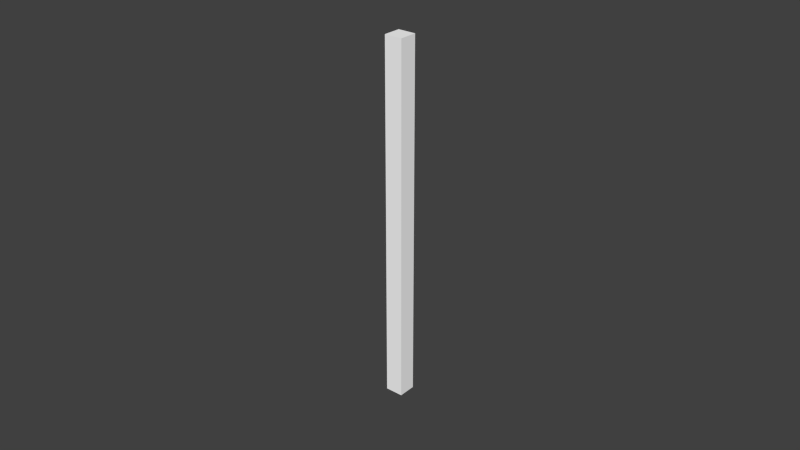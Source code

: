 # Source: selectionbox.blend  (saved by Blender 2.76.0; exported with 4.5.12 LTS)
import bpy
from mathutils import Matrix  # noqa: F401  (used for matrix-valued properties, if any)

bpy.ops.wm.read_factory_settings(use_empty=True)
scene = bpy.context.scene
scene.name = 'Scene'

# ---- collections
col_collection_1 = bpy.data.collections.new('Collection 1'); scene.collection.children.link(col_collection_1)
col_collection_1.hide_render = True
col_collection_1.hide_viewport = True
col_collection_2 = bpy.data.collections.new('Collection 2'); scene.collection.children.link(col_collection_2)
col_collection_2.hide_render = True
col_collection_2.hide_viewport = True
col_collection_3 = bpy.data.collections.new('Collection 3'); scene.collection.children.link(col_collection_3)

# ---- materials (node trees are filled in below, after node groups)
mat_transparent = bpy.data.materials.new('Transparent')
mat_transparent.alpha_threshold = 0.0
mat_transparent.use_transparent_shadow = False
mat_transparent.diffuse_color = (1.0, 1.0, 1.0, 1.0)
mat_transparent.roughness = 0.5
mat_transparent.line_color = (0.0, 0.0, 0.0, 1.0)

# ---- material node trees

# ---- world
world_world = bpy.data.worlds.new('World'); scene.world = world_world
world_world.color = (0.05088, 0.05088, 0.05088)
world_world.use_sun_shadow = False
world_world.sun_shadow_jitter_overblur = 0.0
world_world.cycles.sampling_method = 'MANUAL'
world_world.cycles.sample_map_resolution = 256

# ---- meshes
me_cube_005 = bpy.data.meshes.new('Cube.005')
me_cube_005.from_pydata([(-5.96e-08, -0.5, -0.5), (1.788e-07, 0.5, -0.5), (-1.788e-07, -0.5, 0.5), (2.98e-08, 0.5, 0.5)], [], [(0, 2, 3, 1)])
me_cube_005.materials.append(mat_transparent)
me_cube_005.use_remesh_preserve_volume = False
me_cube_005.use_remesh_preserve_attributes = False
me_cube_005.use_mirror_vertex_groups = False
me_cube_005.update()
me_cube_004 = bpy.data.meshes.new('Cube.004')
me_cube_004.from_pydata([(0.5, -2.98e-08, -0.5), (-0.5, 1.788e-07, -0.5), (0.5, -2.682e-07, 0.5), (-0.5, 0.0, 0.5)], [], [(2, 0, 1, 3)])
me_cube_004.materials.append(mat_transparent)
me_cube_004.use_remesh_preserve_volume = False
me_cube_004.use_remesh_preserve_attributes = False
me_cube_004.use_mirror_vertex_groups = False
me_cube_004.update()
me_cube_003 = bpy.data.meshes.new('Cube.003')
me_cube_003.from_pydata([(0.5, 0.0, -0.5), (-0.5, 8.941e-08, -0.5), (0.5, -2.98e-07, 0.5), (-0.5, 1.788e-07, 0.5)], [], [(0, 2, 3, 1)])
me_cube_003.materials.append(mat_transparent)
me_cube_003.use_remesh_preserve_volume = False
me_cube_003.use_remesh_preserve_attributes = False
me_cube_003.use_mirror_vertex_groups = False
me_cube_003.update()
me_cube_002 = bpy.data.meshes.new('Cube.002')
me_cube_002.from_pydata([(0.5, 0.5, 1.192e-07), (0.5, -0.5, 1.192e-07), (-0.5, -0.5, 1.192e-07), (-0.5, 0.5, 1.192e-07)], [], [(0, 3, 2, 1)])
me_cube_002.materials.append(mat_transparent)
me_cube_002.use_remesh_preserve_volume = False
me_cube_002.use_remesh_preserve_attributes = False
me_cube_002.use_mirror_vertex_groups = False
me_cube_002.update()
me_cube_001 = bpy.data.meshes.new('Cube.001')
me_cube_001.from_pydata([(0.0, 0.5, -0.5), (0.0, -0.5, -0.5), (2.384e-07, 0.5, 0.5), (-3.278e-07, -0.5, 0.5)], [], [(0, 2, 3, 1)])
me_cube_001.materials.append(mat_transparent)
me_cube_001.use_remesh_preserve_volume = False
me_cube_001.use_remesh_preserve_attributes = False
me_cube_001.use_mirror_vertex_groups = False
me_cube_001.update()
me_cube = bpy.data.meshes.new('Cube')
me_cube.from_pydata([(0.5, 0.5, -1.192e-07), (0.5, -0.5, -1.192e-07), (-0.5, -0.5, -1.192e-07), (-0.5, 0.5, -1.192e-07)], [], [(0, 1, 2, 3)])
me_cube.materials.append(mat_transparent)
me_cube.use_remesh_preserve_volume = False
me_cube.use_remesh_preserve_attributes = False
me_cube.use_mirror_vertex_groups = False
me_cube.update()
me_cube_011 = bpy.data.meshes.new('Cube.011')
me_cube_011.from_pydata([(-0.5, 0.0, -0.5), (-0.5, 0.0, 0.5), (0.5, 0.0, -0.5), (0.5, 0.0, 0.5)], [], [(1, 0, 2, 3)])
me_cube_011.materials.append(mat_transparent)
me_cube_011.use_remesh_preserve_volume = False
me_cube_011.use_remesh_preserve_attributes = False
me_cube_011.use_mirror_vertex_groups = False
me_cube_011.update()
me_cube_010 = bpy.data.meshes.new('Cube.010')
me_cube_010.from_pydata([(0.0, -0.5, -0.5), (0.0, -0.5, 0.5), (0.0, 0.5, -0.5), (0.0, 0.5, 0.5)], [], [(1, 0, 2, 3)])
me_cube_010.materials.append(mat_transparent)
me_cube_010.use_remesh_preserve_volume = False
me_cube_010.use_remesh_preserve_attributes = False
me_cube_010.use_mirror_vertex_groups = False
me_cube_010.update()
me_cube_009 = bpy.data.meshes.new('Cube.009')
me_cube_009.from_pydata([(-0.5, 0.0, -0.5), (-0.5, 0.0, 0.5), (0.5, 0.0, -0.5), (0.5, 0.0, 0.5)], [], [(3, 2, 0, 1)])
me_cube_009.materials.append(mat_transparent)
me_cube_009.use_remesh_preserve_volume = False
me_cube_009.use_remesh_preserve_attributes = False
me_cube_009.use_mirror_vertex_groups = False
me_cube_009.update()
me_cube_008 = bpy.data.meshes.new('Cube.008')
me_cube_008.from_pydata([(-0.5, -0.5, 1.192e-07), (-0.5, 0.5, 1.192e-07), (0.5, -0.5, 1.192e-07), (0.5, 0.5, 1.192e-07)], [], [(2, 0, 1, 3)])
me_cube_008.materials.append(mat_transparent)
me_cube_008.use_remesh_preserve_volume = False
me_cube_008.use_remesh_preserve_attributes = False
me_cube_008.use_mirror_vertex_groups = False
me_cube_008.update()
me_cube_007 = bpy.data.meshes.new('Cube.007')
me_cube_007.from_pydata([(0.0, -0.5, -0.5), (0.0, -0.5, 0.5), (0.0, 0.5, -0.5), (0.0, 0.5, 0.5)], [], [(3, 2, 0, 1)])
me_cube_007.materials.append(mat_transparent)
me_cube_007.use_remesh_preserve_volume = False
me_cube_007.use_remesh_preserve_attributes = False
me_cube_007.use_mirror_vertex_groups = False
me_cube_007.update()
me_cube_006 = bpy.data.meshes.new('Cube.006')
me_cube_006.from_pydata([(-0.5, -0.5, -1.192e-07), (-0.5, 0.5, -1.192e-07), (0.5, -0.5, -1.192e-07), (0.5, 0.5, -1.192e-07)], [], [(0, 2, 3, 1)])
me_cube_006.materials.append(mat_transparent)
me_cube_006.use_remesh_preserve_volume = False
me_cube_006.use_remesh_preserve_attributes = False
me_cube_006.use_mirror_vertex_groups = False
me_cube_006.update()
me_cube_018 = bpy.data.meshes.new('Cube.018')
me_cube_018.from_pydata([(0.005, 0.005, -0.5), (0.005, 0.005, 0.5), (0.03, 0.005, 0.5), (0.03, 0.005, -0.5)], [], [(2, 1, 0, 3)])
me_cube_018.materials.append(mat_transparent)
me_cube_018.use_remesh_preserve_volume = False
me_cube_018.use_remesh_preserve_attributes = False
me_cube_018.use_mirror_vertex_groups = False
me_cube_018.update()
me_cube_017 = bpy.data.meshes.new('Cube.017')
me_cube_017.from_pydata([(-0.005, 0.005, -0.5), (-0.005, 0.005, 0.5), (-0.005, 0.03, 0.5), (-0.005, 0.03, -0.5), (-0.03, 0.005, 0.5), (-0.03, 0.005, -0.5)], [], [(2, 1, 0, 3), (5, 0, 1, 4)])
me_cube_017.materials.append(mat_transparent)
me_cube_017.use_remesh_preserve_volume = False
me_cube_017.use_remesh_preserve_attributes = False
me_cube_017.use_mirror_vertex_groups = False
me_cube_017.update()
me_cube_016 = bpy.data.meshes.new('Cube.016')
me_cube_016.from_pydata([(0.005, 0.005, -0.5), (0.005, 0.005, 0.5), (0.005, 0.03, 0.5), (0.005, 0.03, -0.5)], [], [(3, 0, 1, 2)])
me_cube_016.materials.append(mat_transparent)
me_cube_016.use_remesh_preserve_volume = False
me_cube_016.use_remesh_preserve_attributes = False
me_cube_016.use_mirror_vertex_groups = False
me_cube_016.update()
me_cube_015 = bpy.data.meshes.new('Cube.015')
me_cube_015.from_pydata([(0.005, -0.005, -0.5), (0.005, -0.005, 0.5), (0.005, -0.03, 0.5), (0.005, -0.03, -0.5), (0.03, -0.005, 0.5), (0.03, -0.005, -0.5)], [], [(5, 0, 1, 4), (2, 1, 0, 3)])
me_cube_015.materials.append(mat_transparent)
me_cube_015.use_remesh_preserve_volume = False
me_cube_015.use_remesh_preserve_attributes = False
me_cube_015.use_mirror_vertex_groups = False
me_cube_015.update()
me_cube_014 = bpy.data.meshes.new('Cube.014')
me_cube_014.from_pydata([(-0.025, -0.025, 0.01), (-0.025, 0.025, 0.01), (0.025, -0.025, 0.01), (0.025, 0.025, 0.01)], [], [(0, 1, 3, 2)])
me_cube_014.materials.append(mat_transparent)
me_cube_014.use_remesh_preserve_volume = False
me_cube_014.use_remesh_preserve_attributes = False
me_cube_014.use_mirror_vertex_groups = False
me_cube_014.update()
me_cube_013 = bpy.data.meshes.new('Cube.013')
me_cube_013.from_pydata([(-0.025, -0.025, -0.01), (-0.025, 0.025, -0.01), (0.025, -0.025, -0.01), (0.025, 0.025, -0.01)], [], [(2, 3, 1, 0)])
me_cube_013.materials.append(mat_transparent)
me_cube_013.use_remesh_preserve_volume = False
me_cube_013.use_remesh_preserve_attributes = False
me_cube_013.use_mirror_vertex_groups = False
me_cube_013.update()
me_cube_012 = bpy.data.meshes.new('Cube.012')
me_cube_012.from_pydata([(-0.005, -0.005, -0.5), (-0.005, -0.005, 0.5), (-0.03, -0.005, 0.5), (-0.03, -0.005, -0.5), (-0.005, -0.03, 0.5), (-0.005, -0.03, -0.5)], [], [(5, 0, 1, 4), (2, 1, 0, 3)])
me_cube_012.materials.append(mat_transparent)
me_cube_012.use_remesh_preserve_volume = False
me_cube_012.use_remesh_preserve_attributes = False
me_cube_012.use_mirror_vertex_groups = False
me_cube_012.update()

# ---- objects
ob_out_x = bpy.data.objects.new('out-X', me_cube_005)
ob_out_y = bpy.data.objects.new('out+Y', me_cube_004)
ob_out_y_1 = bpy.data.objects.new('out-Y', me_cube_003)
ob_out_z = bpy.data.objects.new('out+Z', me_cube_002)
ob_out_x_1 = bpy.data.objects.new('out+X', me_cube_001)
ob_out_z_1 = bpy.data.objects.new('out-Z', me_cube)
ob_in_y = bpy.data.objects.new('in+Y', me_cube_011)
ob_in_x = bpy.data.objects.new('in-X', me_cube_010)
ob_in_y_1 = bpy.data.objects.new('in-Y', me_cube_009)
ob_in_z = bpy.data.objects.new('in+Z', me_cube_008)
ob_in_x_1 = bpy.data.objects.new('in+X', me_cube_007)
ob_in_z_1 = bpy.data.objects.new('in-Z', me_cube_006)
ob_border_006 = bpy.data.objects.new('border.006', me_cube_018)
ob_border_005 = bpy.data.objects.new('border.005', me_cube_017)
ob_border_004 = bpy.data.objects.new('border.004', me_cube_016)
ob_border_003 = bpy.data.objects.new('border.003', me_cube_015)
ob_border_002 = bpy.data.objects.new('border.002', me_cube_014)
ob_border_001 = bpy.data.objects.new('border.001', me_cube_013)
ob_border = bpy.data.objects.new('border', me_cube_012)

# ---- transforms, parenting, visibility, modifiers, constraints
ob_out_x.location = (-0.5, 0.0, 0.0)
ob_out_x.lock_rotations_4d = False
ob_out_x.empty_display_type = 'ARROWS'
ob_out_x.lineart.crease_threshold = 0.0
ob_out_y.location = (0.0, 0.5, 0.0)
ob_out_y.lock_rotations_4d = False
ob_out_y.empty_display_type = 'ARROWS'
ob_out_y.lineart.crease_threshold = 0.0
ob_out_y_1.location = (0.0, -0.5, 0.0)
ob_out_y_1.lock_rotations_4d = False
ob_out_y_1.empty_display_type = 'ARROWS'
ob_out_y_1.lineart.crease_threshold = 0.0
ob_out_z.location = (0.0, 0.0, 0.5)
ob_out_z.lock_rotations_4d = False
ob_out_z.empty_display_type = 'ARROWS'
ob_out_z.lineart.crease_threshold = 0.0
ob_out_x_1.location = (0.5, 0.0, 0.0)
ob_out_x_1.lock_rotations_4d = False
ob_out_x_1.empty_display_type = 'ARROWS'
ob_out_x_1.lineart.crease_threshold = 0.0
ob_out_z_1.location = (0.0, 0.0, -0.5)
ob_out_z_1.lock_rotations_4d = False
ob_out_z_1.empty_display_type = 'ARROWS'
ob_out_z_1.lineart.crease_threshold = 0.0
ob_in_y.location = (0.0, 0.5, 0.0)
ob_in_y.lineart.crease_threshold = 0.0
ob_in_x.location = (-0.5, 0.0, 0.0)
ob_in_x.lineart.crease_threshold = 0.0
ob_in_y_1.location = (0.0, -0.5, 0.0)
ob_in_y_1.lineart.crease_threshold = 0.0
ob_in_z.location = (0.0, 0.0, 0.5)
ob_in_z.lineart.crease_threshold = 0.0
ob_in_x_1.location = (0.5, 0.0, 0.0)
ob_in_x_1.lineart.crease_threshold = 0.0
ob_in_z_1.location = (0.0, 0.0, -0.5)
ob_in_z_1.lineart.crease_threshold = 0.0
ob_border_006.location = (-0.03, -0.03, 0.0)
ob_border_006.lineart.crease_threshold = 0.0
ob_border_005.location = (0.03, -0.03, 0.0)
ob_border_005.lineart.crease_threshold = 0.0
ob_border_004.location = (-0.03, -0.03, 0.0)
ob_border_004.lineart.crease_threshold = 0.0
ob_border_003.location = (-0.03, 0.03, 0.0)
ob_border_003.lineart.crease_threshold = 0.0
ob_border_002.location = (0.0, 0.0, -0.51)
ob_border_002.lineart.crease_threshold = 0.0
ob_border_001.location = (0.0, 0.0, 0.51)
ob_border_001.lineart.crease_threshold = 0.0
ob_border.location = (0.03, 0.03, 0.0)
ob_border.lineart.crease_threshold = 0.0

# ---- collection membership
col_collection_1.objects.link(ob_out_x)
col_collection_1.objects.link(ob_out_y)
col_collection_1.objects.link(ob_out_y_1)
col_collection_1.objects.link(ob_out_z)
col_collection_1.objects.link(ob_out_x_1)
col_collection_1.objects.link(ob_out_z_1)
col_collection_2.objects.link(ob_in_y)
col_collection_2.objects.link(ob_in_x)
col_collection_2.objects.link(ob_in_y_1)
col_collection_2.objects.link(ob_in_z)
col_collection_2.objects.link(ob_in_x_1)
col_collection_2.objects.link(ob_in_z_1)
col_collection_3.objects.link(ob_border_006)
col_collection_3.objects.link(ob_border_005)
col_collection_3.objects.link(ob_border_004)
col_collection_3.objects.link(ob_border_003)
col_collection_3.objects.link(ob_border_002)
col_collection_3.objects.link(ob_border_001)
col_collection_3.objects.link(ob_border)

# ---- scene / render settings (as saved in the file)
scene.frame_start = 1; scene.frame_end = 250; scene.frame_set(1)
scene.render.engine = 'BLENDER_EEVEE_NEXT'
scene.render.resolution_percentage = 50
scene.render.dither_intensity = 0.0
scene.cycles.use_denoising = False
scene.cycles.samples = 10
scene.cycles.sampling_pattern = 'TABULATED_SOBOL'
scene.cycles.light_sampling_threshold = 0.0
scene.cycles.use_adaptive_sampling = False
scene.cycles.use_light_tree = False
scene.cycles.blur_glossy = 0.0
scene.cycles.pixel_filter_type = 'GAUSSIAN'
scene.cycles.sample_clamp_indirect = 0.0
scene.view_settings.view_transform = 'Standard'
bpy.context.view_layer.update()

# ---- added for rendering (the .blend has no active camera and no usable light): camera, sun
cam_auto = bpy.data.cameras.new('AutoCamera')
cam_auto.lens = 50.0
cam_auto.sensor_width = 36.0
cam_auto.clip_end = 1000.0
ob_auto_camera = bpy.data.objects.new('AutoCamera', cam_auto)
scene.collection.objects.link(ob_auto_camera)
ob_auto_camera.location = (1.60254, -1.92304, 1.28203)
ob_auto_camera.rotation_euler = (1.09748, -7.21219e-08, 0.694738)
scene.camera = ob_auto_camera
light_auto_sun = bpy.data.lights.new('AutoSun', 'SUN')
light_auto_sun.energy = 3.0
light_auto_sun.angle = 0.0523599
ob_auto_sun = bpy.data.objects.new('AutoSun', light_auto_sun)
scene.collection.objects.link(ob_auto_sun)
ob_auto_sun.rotation_euler = (0.872665, 0.174533, 0.523599)
bpy.context.view_layer.update()
